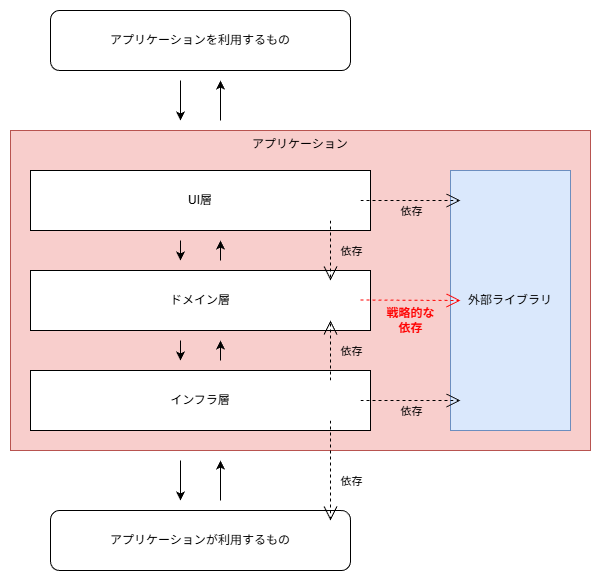

The diagram above was exported from draw.io. Its source (the exported page's mxGraphModel, read from the mxfile embedded in the PNG):
<mxGraphModel dx="1414" dy="841" grid="1" gridSize="10" guides="1" tooltips="1" connect="1" arrows="1" fold="1" page="1" pageScale="1" pageWidth="827" pageHeight="1169" math="0" shadow="0">
  <root>
    <mxCell id="YnP_fUcOYv9gxz45bgOI-0" />
    <mxCell id="YnP_fUcOYv9gxz45bgOI-1" parent="YnP_fUcOYv9gxz45bgOI-0" style="locked=0;" value="アプリケーション" />
    <mxCell id="YnP_fUcOYv9gxz45bgOI-2" parent="YnP_fUcOYv9gxz45bgOI-1" style="rounded=0;whiteSpace=wrap;html=1;fillColor=#f8cecc;strokeColor=#b85450;verticalAlign=top;" value="アプリケーション" vertex="1">
      <mxGeometry height="320" width="580" x="80" y="320" as="geometry" />
    </mxCell>
    <mxCell id="YnP_fUcOYv9gxz45bgOI-3" parent="YnP_fUcOYv9gxz45bgOI-0" style="locked=0;" value="アプリケーション外" />
    <mxCell id="YnP_fUcOYv9gxz45bgOI-4" parent="YnP_fUcOYv9gxz45bgOI-3" style="rounded=1;whiteSpace=wrap;html=1;" value="アプリケーションを&lt;span style=&quot;background-color: transparent; color: light-dark(rgb(0, 0, 0), rgb(255, 255, 255));&quot;&gt;利用するもの&lt;/span&gt;" vertex="1">
      <mxGeometry height="60" width="300" x="120" y="200" as="geometry" />
    </mxCell>
    <mxCell id="YnP_fUcOYv9gxz45bgOI-5" edge="1" parent="YnP_fUcOYv9gxz45bgOI-3" style="endArrow=classic;html=1;rounded=0;" value="">
      <mxGeometry height="50" relative="1" width="50" as="geometry">
        <mxPoint x="250" y="270" as="sourcePoint" />
        <mxPoint x="250" y="310" as="targetPoint" />
      </mxGeometry>
    </mxCell>
    <mxCell id="YnP_fUcOYv9gxz45bgOI-6" edge="1" parent="YnP_fUcOYv9gxz45bgOI-3" style="endArrow=classic;html=1;rounded=0;" value="">
      <mxGeometry height="50" relative="1" width="50" as="geometry">
        <mxPoint x="290" y="310" as="sourcePoint" />
        <mxPoint x="290" y="270" as="targetPoint" />
      </mxGeometry>
    </mxCell>
    <mxCell id="YnP_fUcOYv9gxz45bgOI-7" edge="1" parent="YnP_fUcOYv9gxz45bgOI-3" style="endArrow=classic;html=1;rounded=0;" value="">
      <mxGeometry height="50" relative="1" width="50" as="geometry">
        <mxPoint x="290" y="690" as="sourcePoint" />
        <mxPoint x="290" y="650" as="targetPoint" />
      </mxGeometry>
    </mxCell>
    <mxCell id="YnP_fUcOYv9gxz45bgOI-8" edge="1" parent="YnP_fUcOYv9gxz45bgOI-3" style="endArrow=classic;html=1;rounded=0;" value="">
      <mxGeometry height="50" relative="1" width="50" as="geometry">
        <mxPoint x="250" y="650" as="sourcePoint" />
        <mxPoint x="250" y="690" as="targetPoint" />
      </mxGeometry>
    </mxCell>
    <mxCell id="YnP_fUcOYv9gxz45bgOI-9" parent="YnP_fUcOYv9gxz45bgOI-3" style="rounded=1;whiteSpace=wrap;html=1;fontStyle=0" value="アプリケーションが&lt;span style=&quot;background-color: transparent; color: light-dark(rgb(0, 0, 0), rgb(255, 255, 255));&quot;&gt;利用するもの&lt;/span&gt;" vertex="1">
      <mxGeometry height="60" width="300" x="120" y="700" as="geometry" />
    </mxCell>
    <mxCell id="YnP_fUcOYv9gxz45bgOI-10" parent="YnP_fUcOYv9gxz45bgOI-3" style="rounded=0;whiteSpace=wrap;html=1;fillColor=#dae8fc;strokeColor=#6c8ebf;" value="外部ライブラリ" vertex="1">
      <mxGeometry height="260" width="120" x="520" y="360" as="geometry" />
    </mxCell>
    <mxCell id="YnP_fUcOYv9gxz45bgOI-11" parent="YnP_fUcOYv9gxz45bgOI-0" style="locked=0;" value="レイヤー" />
    <mxCell id="YnP_fUcOYv9gxz45bgOI-12" parent="YnP_fUcOYv9gxz45bgOI-11" style="rounded=0;whiteSpace=wrap;html=1;verticalAlign=middle;" value="ドメイン層" vertex="1">
      <mxGeometry height="60" width="340" x="100" y="460" as="geometry" />
    </mxCell>
    <mxCell id="YnP_fUcOYv9gxz45bgOI-13" parent="YnP_fUcOYv9gxz45bgOI-11" style="rounded=0;whiteSpace=wrap;html=1;verticalAlign=middle;" value="UI層" vertex="1">
      <mxGeometry height="60" width="340" x="100" y="360" as="geometry" />
    </mxCell>
    <mxCell id="YnP_fUcOYv9gxz45bgOI-14" parent="YnP_fUcOYv9gxz45bgOI-11" style="rounded=0;whiteSpace=wrap;html=1;verticalAlign=middle;" value="インフラ層" vertex="1">
      <mxGeometry height="60" width="340" x="100" y="560" as="geometry" />
    </mxCell>
    <mxCell id="YnP_fUcOYv9gxz45bgOI-15" parent="YnP_fUcOYv9gxz45bgOI-0" style="locked=0;" value="処理の流れ" />
    <mxCell id="YnP_fUcOYv9gxz45bgOI-16" edge="1" parent="YnP_fUcOYv9gxz45bgOI-15" style="endArrow=classic;html=1;rounded=0;" value="">
      <mxGeometry height="50" relative="1" width="50" as="geometry">
        <mxPoint x="290" y="450" as="sourcePoint" />
        <mxPoint x="290" y="430" as="targetPoint" />
      </mxGeometry>
    </mxCell>
    <mxCell id="YnP_fUcOYv9gxz45bgOI-17" edge="1" parent="YnP_fUcOYv9gxz45bgOI-15" style="endArrow=classic;html=1;rounded=0;" value="">
      <mxGeometry height="50" relative="1" width="50" as="geometry">
        <mxPoint x="290" y="550" as="sourcePoint" />
        <mxPoint x="290" y="530" as="targetPoint" />
      </mxGeometry>
    </mxCell>
    <mxCell id="YnP_fUcOYv9gxz45bgOI-18" edge="1" parent="YnP_fUcOYv9gxz45bgOI-15" style="endArrow=classic;html=1;rounded=0;" value="">
      <mxGeometry height="50" relative="1" width="50" as="geometry">
        <mxPoint x="250" y="430" as="sourcePoint" />
        <mxPoint x="250" y="450" as="targetPoint" />
      </mxGeometry>
    </mxCell>
    <mxCell id="YnP_fUcOYv9gxz45bgOI-19" edge="1" parent="YnP_fUcOYv9gxz45bgOI-15" style="endArrow=classic;html=1;rounded=0;" value="">
      <mxGeometry height="50" relative="1" width="50" as="geometry">
        <mxPoint x="250" y="530" as="sourcePoint" />
        <mxPoint x="250" y="550" as="targetPoint" />
      </mxGeometry>
    </mxCell>
    <mxCell id="YnP_fUcOYv9gxz45bgOI-20" parent="YnP_fUcOYv9gxz45bgOI-0" style="locked=0;" value="依存関係" />
    <mxCell id="YnP_fUcOYv9gxz45bgOI-21" edge="1" parent="YnP_fUcOYv9gxz45bgOI-20" style="endArrow=open;endSize=12;dashed=1;html=1;rounded=0;labelBackgroundColor=default;" value="">
      <mxGeometry relative="1" width="160" as="geometry">
        <mxPoint x="400" y="410" as="sourcePoint" />
        <mxPoint x="400" y="470" as="targetPoint" />
      </mxGeometry>
    </mxCell>
    <mxCell id="YnP_fUcOYv9gxz45bgOI-22" connectable="0" parent="YnP_fUcOYv9gxz45bgOI-21" style="edgeLabel;html=1;align=center;verticalAlign=middle;resizable=0;points=[];labelBackgroundColor=none;fontSize=11;" value="依存" vertex="1">
      <mxGeometry relative="1" x="-0.3667" y="-3" as="geometry">
        <mxPoint x="23" y="11" as="offset" />
      </mxGeometry>
    </mxCell>
    <mxCell id="YnP_fUcOYv9gxz45bgOI-23" edge="1" parent="YnP_fUcOYv9gxz45bgOI-20" style="endArrow=open;endSize=12;dashed=1;html=1;rounded=0;labelBackgroundColor=default;fontColor=#FF0000;strokeColor=#000000;" value="">
      <mxGeometry relative="1" width="160" as="geometry">
        <mxPoint x="430" y="390" as="sourcePoint" />
        <mxPoint x="530" y="390" as="targetPoint" />
      </mxGeometry>
    </mxCell>
    <mxCell id="YnP_fUcOYv9gxz45bgOI-24" connectable="0" parent="YnP_fUcOYv9gxz45bgOI-23" style="edgeLabel;html=1;align=center;verticalAlign=middle;resizable=0;points=[];labelBackgroundColor=none;fontColor=#000000;fontSize=11;" value="&lt;div&gt;&lt;span style=&quot;background-color: transparent; color: light-dark(rgb(0, 0, 0), rgb(237, 237, 237));&quot;&gt;依存&lt;/span&gt;&lt;/div&gt;" vertex="1">
      <mxGeometry relative="1" x="-0.3667" y="-3" as="geometry">
        <mxPoint x="18" y="7" as="offset" />
      </mxGeometry>
    </mxCell>
    <mxCell id="YnP_fUcOYv9gxz45bgOI-25" edge="1" parent="YnP_fUcOYv9gxz45bgOI-20" style="endArrow=open;endSize=12;dashed=1;html=1;rounded=0;labelBackgroundColor=default;" value="">
      <mxGeometry relative="1" width="160" as="geometry">
        <Array as="points" />
        <mxPoint x="400" y="570" as="sourcePoint" />
        <mxPoint x="400" y="510" as="targetPoint" />
      </mxGeometry>
    </mxCell>
    <mxCell id="YnP_fUcOYv9gxz45bgOI-26" connectable="0" parent="YnP_fUcOYv9gxz45bgOI-25" style="edgeLabel;html=1;align=center;verticalAlign=middle;resizable=0;points=[];labelBackgroundColor=none;fontSize=11;" value="依存" vertex="1">
      <mxGeometry relative="1" x="-0.3667" y="-3" as="geometry">
        <mxPoint x="17" y="-11" as="offset" />
      </mxGeometry>
    </mxCell>
    <mxCell id="YnP_fUcOYv9gxz45bgOI-27" edge="1" parent="YnP_fUcOYv9gxz45bgOI-20" style="endArrow=open;endSize=12;dashed=1;html=1;rounded=0;labelBackgroundColor=default;fontColor=#FF0000;strokeColor=#000000;" value="">
      <mxGeometry relative="1" width="160" as="geometry">
        <mxPoint x="430" y="590" as="sourcePoint" />
        <mxPoint x="530" y="590" as="targetPoint" />
      </mxGeometry>
    </mxCell>
    <mxCell id="YnP_fUcOYv9gxz45bgOI-28" connectable="0" parent="YnP_fUcOYv9gxz45bgOI-27" style="edgeLabel;html=1;align=center;verticalAlign=middle;resizable=0;points=[];labelBackgroundColor=none;fontColor=#000000;fontSize=11;" value="&lt;div&gt;&lt;span style=&quot;background-color: transparent; color: light-dark(rgb(0, 0, 0), rgb(237, 237, 237));&quot;&gt;依存&lt;/span&gt;&lt;/div&gt;" vertex="1">
      <mxGeometry relative="1" x="-0.3667" y="-3" as="geometry">
        <mxPoint x="18" y="7" as="offset" />
      </mxGeometry>
    </mxCell>
    <mxCell id="YnP_fUcOYv9gxz45bgOI-29" edge="1" parent="YnP_fUcOYv9gxz45bgOI-20" style="endArrow=open;endSize=12;dashed=1;html=1;rounded=0;labelBackgroundColor=default;" value="">
      <mxGeometry relative="1" width="160" as="geometry">
        <mxPoint x="400" y="610" as="sourcePoint" />
        <mxPoint x="400" y="710" as="targetPoint" />
      </mxGeometry>
    </mxCell>
    <mxCell id="YnP_fUcOYv9gxz45bgOI-30" connectable="0" parent="YnP_fUcOYv9gxz45bgOI-29" style="edgeLabel;html=1;align=center;verticalAlign=middle;resizable=0;points=[];labelBackgroundColor=none;fontSize=11;" value="依存" vertex="1">
      <mxGeometry relative="1" x="-0.3667" y="-3" as="geometry">
        <mxPoint x="23" y="28" as="offset" />
      </mxGeometry>
    </mxCell>
    <mxCell id="YnP_fUcOYv9gxz45bgOI-31" parent="YnP_fUcOYv9gxz45bgOI-0" style="locked=0;" value="依存関係2" />
    <mxCell id="YnP_fUcOYv9gxz45bgOI-32" edge="1" parent="YnP_fUcOYv9gxz45bgOI-31" style="endArrow=open;endSize=12;dashed=1;html=1;rounded=0;labelBackgroundColor=default;fontColor=#FF0000;strokeColor=#FF0000;fontStyle=0;strokeWidth=1;" value="">
      <mxGeometry relative="1" width="160" as="geometry">
        <mxPoint x="430" y="489.5" as="sourcePoint" />
        <mxPoint x="530" y="490" as="targetPoint" />
      </mxGeometry>
    </mxCell>
    <mxCell id="YnP_fUcOYv9gxz45bgOI-33" connectable="0" parent="YnP_fUcOYv9gxz45bgOI-32" style="edgeLabel;html=1;align=center;verticalAlign=middle;resizable=0;points=[];labelBackgroundColor=none;fontColor=#FF0000;fontSize=12;fontStyle=1" value="&lt;div&gt;&lt;span style=&quot;background-color: transparent; color: light-dark(rgb(255, 0, 0), rgb(255, 144, 144));&quot;&gt;戦略的な&lt;/span&gt;&lt;/div&gt;&lt;div&gt;&lt;span style=&quot;background-color: transparent; color: light-dark(rgb(255, 0, 0), rgb(255, 144, 144));&quot;&gt;依存&lt;/span&gt;&lt;/div&gt;" vertex="1">
      <mxGeometry relative="1" x="-0.3667" y="-3" as="geometry">
        <mxPoint x="18" y="17" as="offset" />
      </mxGeometry>
    </mxCell>
  </root>
</mxGraphModel>